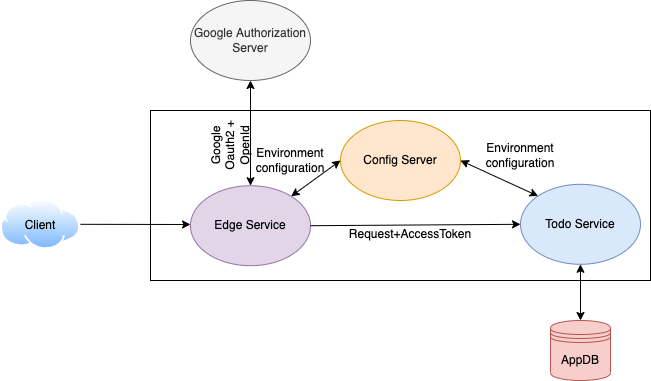

The diagram above was exported from draw.io. Its source (the exported page's mxGraphModel, read from the mxfile embedded in the PNG):
<mxGraphModel dx="1178" dy="663" grid="1" gridSize="10" guides="1" tooltips="1" connect="1" arrows="1" fold="1" page="1" pageScale="1" pageWidth="827" pageHeight="1169" math="0" shadow="0">
  <root>
    <mxCell id="0" />
    <mxCell id="1" parent="0" />
    <mxCell id="ge9nn7DULvTwcONP-duE-3" value="" style="rounded=0;whiteSpace=wrap;html=1;" vertex="1" parent="1">
      <mxGeometry x="210" y="240" width="500" height="170" as="geometry" />
    </mxCell>
    <mxCell id="ge9nn7DULvTwcONP-duE-1" value="" style="aspect=fixed;perimeter=ellipsePerimeter;html=1;align=center;shadow=0;dashed=0;spacingTop=3;image;image=img/lib/active_directory/internet_cloud.svg;" vertex="1" parent="1">
      <mxGeometry x="60" y="328.6" width="80" height="50.4" as="geometry" />
    </mxCell>
    <mxCell id="ge9nn7DULvTwcONP-duE-2" value="Client" style="text;html=1;strokeColor=none;fillColor=none;align=center;verticalAlign=middle;whiteSpace=wrap;rounded=0;" vertex="1" parent="1">
      <mxGeometry x="70" y="340.2" width="60" height="30" as="geometry" />
    </mxCell>
    <mxCell id="ge9nn7DULvTwcONP-duE-5" value="Edge Service" style="ellipse;whiteSpace=wrap;html=1;fillColor=#e1d5e7;strokeColor=#9673a6;" vertex="1" parent="1">
      <mxGeometry x="250" y="315.2" width="120" height="80" as="geometry" />
    </mxCell>
    <mxCell id="ge9nn7DULvTwcONP-duE-6" value="Google Authorization&lt;br&gt;Server" style="ellipse;whiteSpace=wrap;html=1;fillColor=#f5f5f5;fontColor=#333333;strokeColor=#666666;" vertex="1" parent="1">
      <mxGeometry x="250" y="130" width="120" height="80" as="geometry" />
    </mxCell>
    <mxCell id="ge9nn7DULvTwcONP-duE-7" value="Todo Service" style="ellipse;whiteSpace=wrap;html=1;fillColor=#dae8fc;strokeColor=#6c8ebf;" vertex="1" parent="1">
      <mxGeometry x="580" y="313.8" width="120" height="80" as="geometry" />
    </mxCell>
    <mxCell id="ge9nn7DULvTwcONP-duE-8" value="Config Server" style="ellipse;whiteSpace=wrap;html=1;fillColor=#ffe6cc;strokeColor=#d79b00;" vertex="1" parent="1">
      <mxGeometry x="400" y="250" width="120" height="80" as="geometry" />
    </mxCell>
    <mxCell id="ge9nn7DULvTwcONP-duE-10" value="" style="endArrow=classic;startArrow=classic;html=1;rounded=0;entryX=0;entryY=0.5;entryDx=0;entryDy=0;" edge="1" parent="1" source="ge9nn7DULvTwcONP-duE-5" target="ge9nn7DULvTwcONP-duE-8">
      <mxGeometry width="50" height="50" relative="1" as="geometry">
        <mxPoint x="390" y="360" as="sourcePoint" />
        <mxPoint x="440" y="310" as="targetPoint" />
      </mxGeometry>
    </mxCell>
    <mxCell id="ge9nn7DULvTwcONP-duE-11" value="" style="endArrow=classic;startArrow=classic;html=1;rounded=0;entryX=1;entryY=0.5;entryDx=0;entryDy=0;exitX=0;exitY=0;exitDx=0;exitDy=0;" edge="1" parent="1" source="ge9nn7DULvTwcONP-duE-7" target="ge9nn7DULvTwcONP-duE-8">
      <mxGeometry width="50" height="50" relative="1" as="geometry">
        <mxPoint x="390" y="360" as="sourcePoint" />
        <mxPoint x="440" y="310" as="targetPoint" />
      </mxGeometry>
    </mxCell>
    <mxCell id="ge9nn7DULvTwcONP-duE-12" value="Environment configuration" style="text;html=1;strokeColor=none;fillColor=none;align=center;verticalAlign=middle;whiteSpace=wrap;rounded=0;rotation=0;" vertex="1" parent="1">
      <mxGeometry x="320" y="275" width="60" height="30" as="geometry" />
    </mxCell>
    <mxCell id="ge9nn7DULvTwcONP-duE-13" value="Environment configuration" style="text;html=1;strokeColor=none;fillColor=none;align=center;verticalAlign=middle;whiteSpace=wrap;rounded=0;rotation=0;" vertex="1" parent="1">
      <mxGeometry x="550" y="270" width="60" height="30" as="geometry" />
    </mxCell>
    <mxCell id="ge9nn7DULvTwcONP-duE-16" value="" style="endArrow=classic;html=1;rounded=0;exitX=1;exitY=0.5;exitDx=0;exitDy=0;" edge="1" parent="1" source="ge9nn7DULvTwcONP-duE-1">
      <mxGeometry width="50" height="50" relative="1" as="geometry">
        <mxPoint x="140" y="330" as="sourcePoint" />
        <mxPoint x="250" y="354" as="targetPoint" />
        <Array as="points" />
      </mxGeometry>
    </mxCell>
    <mxCell id="ge9nn7DULvTwcONP-duE-19" value="" style="endArrow=classic;html=1;rounded=0;exitX=1;exitY=0.5;exitDx=0;exitDy=0;entryX=0;entryY=0.5;entryDx=0;entryDy=0;" edge="1" parent="1" source="ge9nn7DULvTwcONP-duE-5" target="ge9nn7DULvTwcONP-duE-7">
      <mxGeometry width="50" height="50" relative="1" as="geometry">
        <mxPoint x="390" y="350" as="sourcePoint" />
        <mxPoint x="440" y="300" as="targetPoint" />
      </mxGeometry>
    </mxCell>
    <mxCell id="ge9nn7DULvTwcONP-duE-20" value="Google Oauth2 + OpenId" style="text;html=1;strokeColor=none;fillColor=none;align=center;verticalAlign=middle;whiteSpace=wrap;rounded=0;rotation=270;" vertex="1" parent="1">
      <mxGeometry x="260" y="260" width="60" height="30" as="geometry" />
    </mxCell>
    <mxCell id="ge9nn7DULvTwcONP-duE-21" value="" style="endArrow=classic;startArrow=classic;html=1;rounded=0;entryX=0.5;entryY=1;entryDx=0;entryDy=0;" edge="1" parent="1" source="ge9nn7DULvTwcONP-duE-5" target="ge9nn7DULvTwcONP-duE-6">
      <mxGeometry width="50" height="50" relative="1" as="geometry">
        <mxPoint x="390" y="350" as="sourcePoint" />
        <mxPoint x="440" y="300" as="targetPoint" />
      </mxGeometry>
    </mxCell>
    <mxCell id="ge9nn7DULvTwcONP-duE-22" value="Request+AccessToken" style="text;html=1;strokeColor=none;fillColor=none;align=center;verticalAlign=middle;whiteSpace=wrap;rounded=0;" vertex="1" parent="1">
      <mxGeometry x="440" y="349" width="60" height="30" as="geometry" />
    </mxCell>
    <mxCell id="ge9nn7DULvTwcONP-duE-24" value="AppDB" style="shape=datastore;whiteSpace=wrap;html=1;fillColor=#f8cecc;strokeColor=#b85450;" vertex="1" parent="1">
      <mxGeometry x="610" y="450" width="60" height="60" as="geometry" />
    </mxCell>
    <mxCell id="ge9nn7DULvTwcONP-duE-25" value="" style="endArrow=classic;startArrow=classic;html=1;rounded=0;entryX=0.5;entryY=0;entryDx=0;entryDy=0;exitX=0.5;exitY=1;exitDx=0;exitDy=0;" edge="1" parent="1" source="ge9nn7DULvTwcONP-duE-7" target="ge9nn7DULvTwcONP-duE-24">
      <mxGeometry width="50" height="50" relative="1" as="geometry">
        <mxPoint x="390" y="340" as="sourcePoint" />
        <mxPoint x="440" y="290" as="targetPoint" />
      </mxGeometry>
    </mxCell>
  </root>
</mxGraphModel>